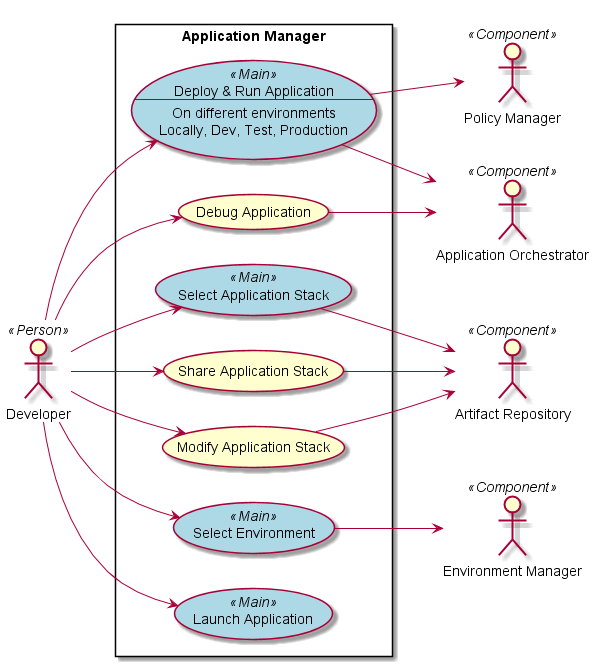

The diagram above was rendered by PlantUML. Its source (embedded in the PNG):
@startuml

left to right direction

skinparam usecase {
  BackgroudnColor #lightgreen
  BackgroundColor<<Main>> #lightblue
}
actor :Developer: <<Person>>

actor :Policy Manager: <<Component>>
actor :Environment Manager: <<Component>>
actor :Application Orchestrator: <<Component>>
actor :Artifact Repository: <<Component>>

rectangle "Application Manager" {
UseCase DRA <<Main>> as "Deploy & Run Application
---
On different environments
Locally, Dev, Test, Production
"

UseCase SAS <<Main>> as "Select Application Stack"
UseCase SE <<Main>> as "Select Environment"
UseCase DA as "Debug Application"
UseCase MAS as "Modify Application Stack"
UseCase SAS2 as "Share Application Stack"
UseCase LA <<Main>> as "Launch Application"

Developer --> DRA
Developer --> LA
Developer --> SAS
Developer --> DA
Developer --> MAS
Developer --> SAS2
Developer --> SE <<Main>>
SE --> (Environment Manager)
SAS2 --> (Artifact Repository)
SAS --> (Artifact Repository)
MAS --> (Artifact Repository)
DRA --> (Application Orchestrator)
DA --> (Application Orchestrator)
DRA --> (Policy Manager)
}

@enduml